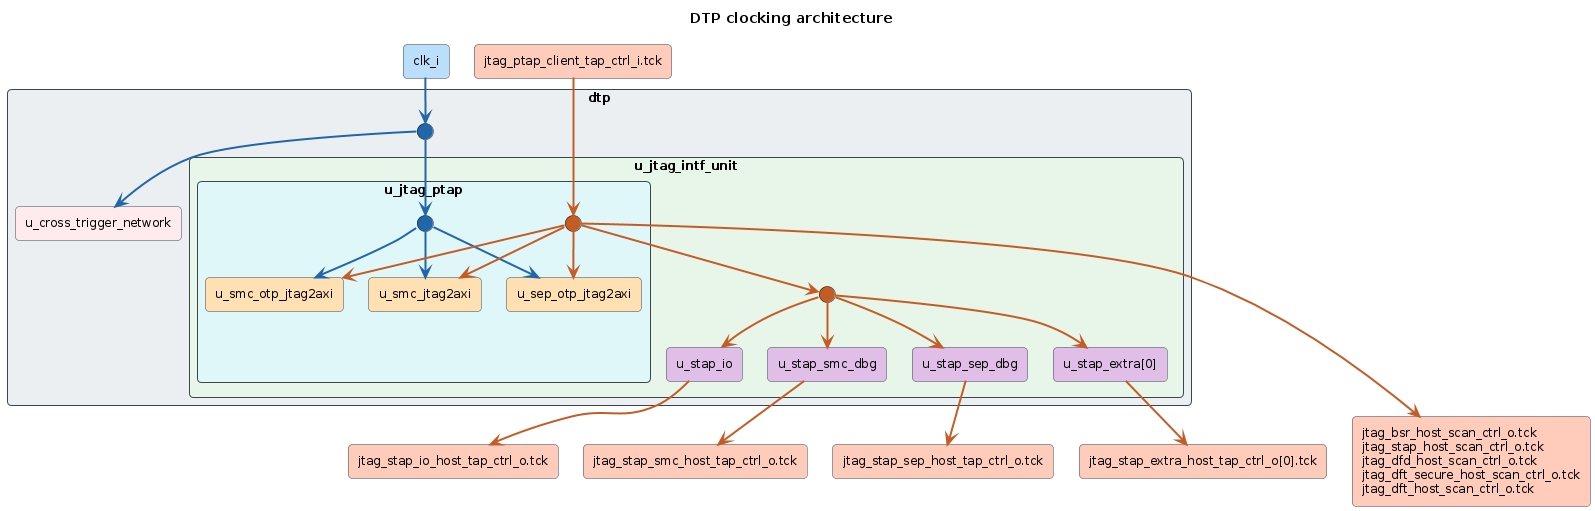

The diagram above was rendered by PlantUML. Its source (embedded in the PNG):
@startuml dtp_clocking
title DTP clocking architecture

skinparam shadowing false
skinparam backgroundColor white
skinparam defaultFontSize 12
skinparam nodesep 25
skinparam ranksep 35
skinparam rectangle {
  RoundCorner 8
  BorderColor #37474F
}
rectangle "clk_i" as CLK #BBDEFB
rectangle "jtag_ptap_client_tap_ctrl_i.tck" as TCK #FFCCBC

rectangle "dtp" as dtp #ECEFF1 {

  circle " " as clk_fork #2266AA

  rectangle "u_jtag_intf_unit" as jiu #E8F5E9 {

    circle " " as tck_fork #C45C26

    rectangle "u_jtag_ptap" as ptap #E0F7FA {
      circle " " as clk_fork_ptap #2266AA
      circle " " as tck_fork_ptap #C45C26
      rectangle "u_smc_otp_jtag2axi" as j2a1 #FFE0B2
      rectangle "u_sep_otp_jtag2axi" as j2a2 #FFE0B2
      rectangle "u_smc_jtag2axi"     as j2a3 #FFE0B2
      rectangle " " as ptap_spacer #E0F7FA;line:E0F7FA
    }

    together {
      rectangle "u_stap_io"       as stap1 #E1BEE7
      rectangle "u_stap_smc_dbg"  as stap2 #E1BEE7
      rectangle "u_stap_sep_dbg"  as stap3 #E1BEE7
      rectangle "u_stap_extra[0]" as stap4 #E1BEE7
    }
  }

  rectangle "u_cross_trigger_network" as ctn #FFEBEE
}

rectangle "jtag_bsr_host_scan_ctrl_o.tck\njtag_stap_host_scan_ctrl_o.tck\njtag_dfd_host_scan_ctrl_o.tck\njtag_dft_secure_host_scan_ctrl_o.tck\njtag_dft_host_scan_ctrl_o.tck" as EXP #FFCCBC

rectangle "jtag_stap_io_host_tap_ctrl_o.tck" as hosttck1 #FFCCBC
rectangle "jtag_stap_smc_host_tap_ctrl_o.tck" as hosttck2 #FFCCBC
rectangle "jtag_stap_sep_host_tap_ctrl_o.tck" as hosttck3 #FFCCBC
rectangle "jtag_stap_extra_host_tap_ctrl_o[0].tck" as hosttck4 #FFCCBC

' clk_i: single wire, forks at a junction in dtp, again in u_jtag_ptap
CLK -[#2266AA,thickness=2]-> clk_fork
clk_fork -[#2266AA,thickness=2]-> ctn
clk_fork -[#2266AA,thickness=2]-> clk_fork_ptap
clk_fork_ptap -[#2266AA,thickness=2]-> j2a1
clk_fork_ptap -[#2266AA,thickness=2]-> j2a2
clk_fork_ptap -[#2266AA,thickness=2]-> j2a3

' TCK: enters the PTAP as the client TAP; every downstream copy is a PTAP
' host output (host TAP -> STAPs, host scan ctrls -> exports), so the first
' fork is inside u_jtag_ptap
TCK -[#C45C26,thickness=2]-> tck_fork_ptap
tck_fork_ptap -[#C45C26,thickness=2]-> j2a1
tck_fork_ptap -[#C45C26,thickness=2]-> j2a2
tck_fork_ptap -[#C45C26,thickness=2]-> j2a3
tck_fork_ptap -[#C45C26,thickness=2]-> tck_fork
tck_fork -[#C45C26,thickness=2]-> stap1
tck_fork -[#C45C26,thickness=2]-> stap2
tck_fork -[#C45C26,thickness=2]-> stap3
tck_fork -[#C45C26,thickness=2]-> stap4
tck_fork_ptap -[#C45C26,thickness=2]-> EXP

' clock inputs share the top rank; clock outputs share the bottom rank
CLK -[hidden]right-> TCK
hosttck4 -[hidden]right-> EXP

' invisible spacer keeps u_jtag_ptap spanning the STAP row's rank, so the
' STAPs sit beside it instead of underneath while the jtag2axi stay in a row
j2a2 -[hidden]down-> ptap_spacer

' keep the STAPs together, to the right of u_jtag_ptap
stap1 -[hidden]right-> stap2
stap2 -[hidden]right-> stap3
stap3 -[hidden]right-> stap4

' each STAP passes TCK through to its host TAP port (only TMS is muxed)
' hidden edges push the host ports below the dtp box
j2a3 -[hidden]down-> hosttck1
hosttck1 -[hidden]right-> hosttck2
hosttck2 -[hidden]right-> hosttck3
hosttck3 -[hidden]right-> hosttck4
stap1 -[#C45C26,thickness=2]down-> hosttck1
stap2 -[#C45C26,thickness=2]down-> hosttck2
stap3 -[#C45C26,thickness=2]down-> hosttck3
stap4 -[#C45C26,thickness=2]down-> hosttck4


@enduml